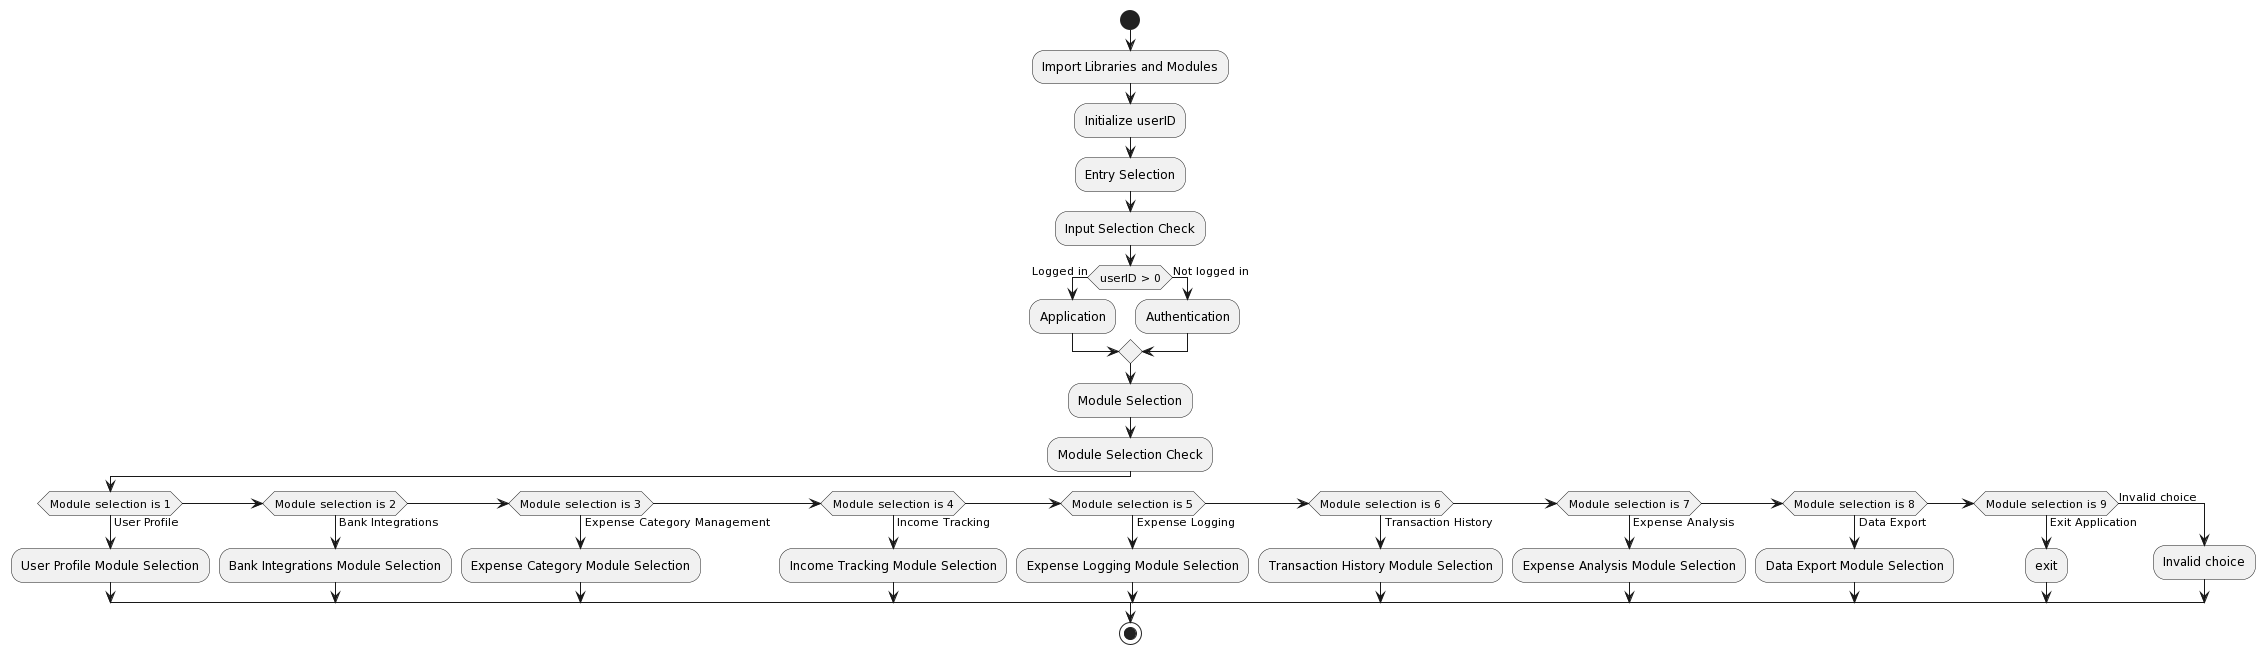

The diagram above was rendered by PlantUML. Its source (embedded in the PNG):
@startuml
start

:Import Libraries and Modules;

:Initialize userID;

:Entry Selection;

:Input Selection Check;

if (userID > 0) then (Logged in)
  :Application;
else (Not logged in)
  :Authentication;
endif

:Module Selection;

:Module Selection Check;

if (Module selection is 1) then (User Profile)
  :User Profile Module Selection;
elseif (Module selection is 2) then (Bank Integrations)
  :Bank Integrations Module Selection;
elseif (Module selection is 3) then (Expense Category Management)
  :Expense Category Module Selection;
elseif (Module selection is 4) then (Income Tracking)
  :Income Tracking Module Selection;
elseif (Module selection is 5) then (Expense Logging)
  :Expense Logging Module Selection;
elseif (Module selection is 6) then (Transaction History)
  :Transaction History Module Selection;
elseif (Module selection is 7) then (Expense Analysis)
  :Expense Analysis Module Selection;
elseif (Module selection is 8) then (Data Export)
  :Data Export Module Selection;
elseif (Module selection is 9) then (Exit Application)
  :exit;
else (Invalid choice)
  :Invalid choice;
endif

stop
@enduml